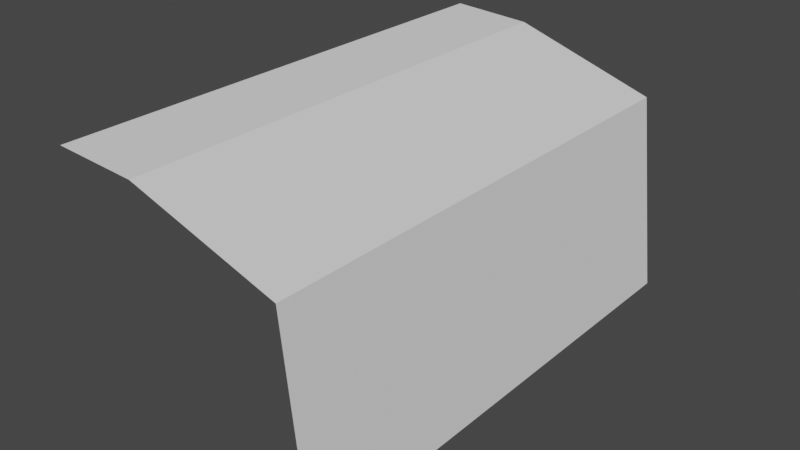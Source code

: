 # Source: straight_upper_cliff.blend  (saved by Blender 3.2.14; exported with 4.5.12 LTS)
import bpy
from mathutils import Matrix  # noqa: F401  (used for matrix-valued properties, if any)

bpy.ops.wm.read_factory_settings(use_empty=True)
scene = bpy.context.scene
scene.name = 'Scene'

# ---- collections
col_collection = bpy.data.collections.new('Collection'); scene.collection.children.link(col_collection)

# ---- world
world_world = bpy.data.worlds.new('World'); scene.world = world_world
world_world.use_nodes = True; world_world.node_tree.nodes.clear()
_N = world_world.node_tree.nodes; _L = world_world.node_tree.links
n0 = _N.new('ShaderNodeOutputWorld'); n0.name = 'World Output'; n0.location = (300, 300)
n1 = _N.new('ShaderNodeBackground'); n1.name = 'Background'; n1.location = (10, 300)
n1.inputs[0].default_value = (0.05088, 0.05088, 0.05088, 1.0)
_L.new(n1.outputs[0], n0.inputs[0])
n0.is_active_output = True
world_world.color = (0.05088, 0.05088, 0.05088)
world_world.use_sun_shadow = False
world_world.sun_shadow_jitter_overblur = 0.0

# ---- meshes
me_plane_002 = bpy.data.meshes.new('Plane.002')
me_plane_002.from_pydata([(-0.5, -0.5, 0.0), (-5.96e-08, -0.5, -0.5), (-0.5, 0.5, 0.0), (-5.96e-08, 0.5, -0.5), (-0.3369, -0.5, -0.009265), (-0.04625, -0.5, -0.1027), (-0.04625, 0.5, -0.1027), (-0.3369, 0.5, -0.009265)], [], [(5, 1, 3, 6), (0, 4, 7, 2), (4, 5, 6, 7)])
_uv = me_plane_002.uv_layers.new(name='UVMap')
_uv.uv.foreach_set('vector', [0.6611, 0.0, 1.0, 0.0, 1.0, 1.0, 0.6611, 1.0, 0.0, 0.0, 0.3277, 0.0, 0.3277, 1.0, 0.0, 1.0, 0.3277, 0.0, 0.6611, 0.0, 0.6611, 1.0, 0.3277, 1.0])
me_plane_002.update()

# ---- objects
ob_straight_upper_cliff = bpy.data.objects.new('Straight Upper Cliff', me_plane_002)

# ---- transforms, parenting, visibility, modifiers, constraints
ob_straight_upper_cliff.location = (0.0, 0.0, 0.0)

# ---- collection membership
col_collection.objects.link(ob_straight_upper_cliff)

# ---- scene / render settings (as saved in the file)
scene.frame_start = 1; scene.frame_end = 250; scene.frame_set(1)
scene.render.engine = 'BLENDER_EEVEE_NEXT'
scene.cycles.sampling_pattern = 'TABULATED_SOBOL'
scene.cycles.use_light_tree = False
scene.view_settings.view_transform = 'Filmic'
bpy.context.view_layer.update()

# ---- added for rendering (the .blend has no active camera and no usable light): camera, sun
cam_auto = bpy.data.cameras.new('AutoCamera')
cam_auto.lens = 50.0
cam_auto.sensor_width = 36.0
cam_auto.clip_end = 1000.0
ob_auto_camera = bpy.data.objects.new('AutoCamera', cam_auto)
scene.collection.objects.link(ob_auto_camera)
ob_auto_camera.location = (0.883164, -1.3598, 0.656531)
ob_auto_camera.rotation_euler = (1.09748, -7.21219e-08, 0.694738)
scene.camera = ob_auto_camera
light_auto_sun = bpy.data.lights.new('AutoSun', 'SUN')
light_auto_sun.energy = 3.0
light_auto_sun.angle = 0.0523599
ob_auto_sun = bpy.data.objects.new('AutoSun', light_auto_sun)
scene.collection.objects.link(ob_auto_sun)
ob_auto_sun.rotation_euler = (0.872665, 0.174533, 0.523599)
bpy.context.view_layer.update()
